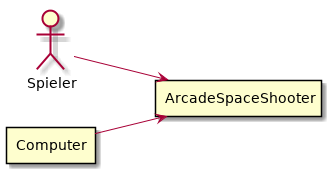

The diagram above was rendered by PlantUML. Its source (embedded in the PNG):
@startuml
left to right direction
actor Spieler

rectangle ArcadeSpaceShooter
rectangle Computer

Spieler --> ArcadeSpaceShooter
Computer --> ArcadeSpaceShooter
@enduml